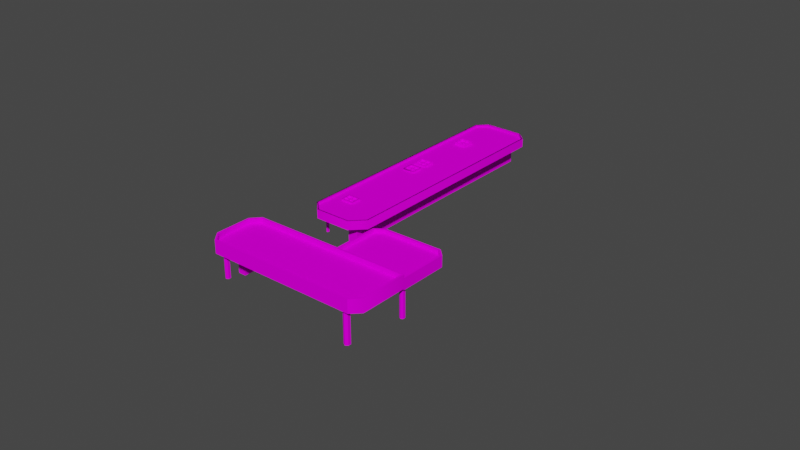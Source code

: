 # Source: object.blend  (saved by Blender 2.82.7; exported with 4.5.12 LTS)
import bpy
from mathutils import Matrix  # noqa: F401  (used for matrix-valued properties, if any)

bpy.ops.wm.read_factory_settings(use_empty=True)
scene = bpy.context.scene
scene.name = 'Scene'

# ---- collections
col_collection = bpy.data.collections.new('Collection'); scene.collection.children.link(col_collection)

# ---- images (referenced by path relative to the original .blend; pixels are not part of the script)
import os
ASSET_DIR = os.environ.get("B2B_ASSET_DIR", "")  # directory of the original .blend (textures are referenced by path, not embedded)
HERE = os.path.dirname(os.path.abspath(__file__))  # packed textures are extracted next to this script under _unpacked/

def load_image(name, relpath, width, height, colorspace="sRGB"):
    """Load a texture the original file referenced (path relative to the .blend, or extracted next to this script)."""
    p = next((c for c in (os.path.join(HERE, relpath), os.path.join(ASSET_DIR, relpath)) if relpath and os.path.exists(c)), "")
    if p:
        img = bpy.data.images.load(p, check_existing=True)
        img.name = name
    else:  # same state as the original file: an image datablock whose file is absent (Cycles renders it pink)
        img = bpy.data.images.new(name, width, height)
        img.source = "FILE"
        img.filepath = "//" + (relpath or name)
    img.colorspace_settings.name = colorspace
    return img
img_largesat_phog_dds_002 = load_image('LargeSat_PHOG.dds.002', 'LargeSat_PHOG.dds', 1024, 1024, 'sRGB')

# ---- materials (node trees are filled in below, after node groups)
mat_default_006 = bpy.data.materials.new('Default.006')
mat_default_006.use_transparent_shadow = False
mat_default_006.diffuse_color = (1.0, 1.0, 1.0, 1.0)
mat_default_006.roughness = 0.0
mat_default_006.specular_intensity = 0.0

# ---- node groups
ng_auto_smooth = bpy.data.node_groups.new('Auto Smooth', 'GeometryNodeTree')
_s = ng_auto_smooth.interface.new_socket(name='Geometry', in_out='OUTPUT', socket_type='NodeSocketGeometry')
_s = ng_auto_smooth.interface.new_socket(name='Geometry', in_out='INPUT', socket_type='NodeSocketGeometry')
_s = ng_auto_smooth.interface.new_socket(name='Angle', in_out='INPUT', socket_type='NodeSocketFloat')
_s.subtype = 'ANGLE'
_s.min_value = 0.0
_s.max_value = 3.142
ng_auto_smooth.is_modifier = True
_N = ng_auto_smooth.nodes; _L = ng_auto_smooth.links
n0 = _N.new('NodeGroupOutput'); n0.name = 'Group Output'; n0.location = (480, -100)
n1 = _N.new('NodeGroupInput'); n1.name = 'Group Input'; n1.location = (-420, -300)
n2 = _N.new('NodeGroupInput'); n2.name = 'Group Input.001'; n2.location = (-60, -100)
n3 = _N.new('GeometryNodeSetShadeSmooth'); n3.name = 'Set Shade Smooth'; n3.location = (120, -100)
n3.domain = 'EDGE'
n4 = _N.new('GeometryNodeSetShadeSmooth'); n4.name = 'Set Shade Smooth.001'; n4.location = (300, -100)
n5 = _N.new('GeometryNodeInputMeshEdgeAngle'); n5.name = 'Edge Angle'; n5.location = (-420, -220)
n6 = _N.new('GeometryNodeInputEdgeSmooth'); n6.name = 'Is Edge Smooth'; n6.location = (-60, -160)
n7 = _N.new('GeometryNodeInputShadeSmooth'); n7.name = 'Is Face Smooth'; n7.location = (-240, -340)
n8 = _N.new('FunctionNodeBooleanMath'); n8.name = 'Boolean Math'; n8.location = (-60, -220)
n9 = _N.new('FunctionNodeCompare'); n9.name = 'Compare'; n9.location = (-240, -180)
n9.operation = 'LESS_EQUAL'
_L.new(n5.outputs[0], n9.inputs[0])
_L.new(n4.outputs[0], n0.inputs[0])
_L.new(n1.outputs[1], n9.inputs[1])
_L.new(n9.outputs[0], n8.inputs[0])
_L.new(n7.outputs[0], n8.inputs[1])
_L.new(n2.outputs[0], n3.inputs[0])
_L.new(n6.outputs[0], n3.inputs[1])
_L.new(n3.outputs[0], n4.inputs[0])
_L.new(n8.outputs[0], n3.inputs[2])
n0.is_active_output = True

# ---- material node trees
mat_default_006.use_nodes = True; mat_default_006.node_tree.nodes.clear()
_N = mat_default_006.node_tree.nodes; _L = mat_default_006.node_tree.links
n0 = _N.new('ShaderNodeOutputMaterial'); n0.name = 'Material Output'; n0.location = (300, 300)
n1 = _N.new('ShaderNodeBsdfPrincipled'); n1.name = 'Principled BSDF'; n1.location = (10, 300)
n1.distribution = 'GGX'
n1.subsurface_method = 'BURLEY'
n1.inputs[3].default_value = 1.45
n1.inputs[13].default_value = 0.0
n1.inputs[27].default_value = (0.0, 0.0, 0.0, 1.0)
n1.inputs[28].default_value = 1.0
n2 = _N.new('ShaderNodeTexImage'); n2.name = 'Image Texture'; n2.location = (0, 0)
n2.image = img_largesat_phog_dds_002
_L.new(n1.outputs[0], n0.inputs[0])
_L.new(n2.outputs[0], n1.inputs[0])
n0.is_active_output = True

# ---- world
world_world = bpy.data.worlds.new('World'); scene.world = world_world
world_world.use_nodes = True; world_world.node_tree.nodes.clear()
_N = world_world.node_tree.nodes; _L = world_world.node_tree.links
n0 = _N.new('ShaderNodeOutputWorld'); n0.name = 'World Output'; n0.location = (300, 300)
n1 = _N.new('ShaderNodeBackground'); n1.name = 'Background'; n1.location = (10, 300)
n1.inputs[0].default_value = (0.05088, 0.05088, 0.05088, 1.0)
_L.new(n1.outputs[0], n0.inputs[0])
n0.is_active_output = True
world_world.color = (0.05088, 0.05088, 0.05088)
world_world.use_sun_shadow = False
world_world.sun_shadow_jitter_overblur = 0.0

# ---- meshes
me_poly_os_0_004 = bpy.data.meshes.new('poly_os=0.004')
me_poly_os_0_004.from_pydata([(-38.55, 4.935, -24.63), (-37.4, 5.305, -25.3), (-38.55, 5.305, -24.63), (-38.66, 5.305, -24.81), (-37.51, 4.935, -25.48), (-39.48, 5.305, -25.75), (-38.76, 5.305, -24.51), (-38.86, 5.305, -24.69), (-39.28, 5.305, -25.87), (-39.87, 5.305, -23.86), (-39.97, 5.305, -24.04), (-39.28, 4.935, -25.87), (-38.66, 4.935, -24.81), (-38.86, 4.935, -24.69), (-39.97, 4.935, -24.04), (-37.91, 4.935, -23.53), (-36.76, 4.935, -24.2), (-37.4, 4.935, -25.3), (-30.55, 4.935, -10.83), (-31.4, 5.255, -11.96), (-30.69, 5.255, -10.75), (-30.69, 4.935, -10.75), (-31.81, 4.935, -10.09), (-30.01, 4.935, -9.587), (-30.46, 4.935, -10.68), (-30.46, 5.255, -10.68), (-29.87, 4.935, -9.67), (-31.72, 5.255, -9.942), (-29.87, 5.255, -9.67), (-31.26, 5.255, -12.05), (-30.55, 5.255, -10.83), (-29.33, 5.255, -11.54), (-31.81, 5.255, -10.09), (-30.6, 5.255, -10.6), (-31.13, 4.935, -8.933), (-30.6, 4.935, -10.6), (-31.72, 4.935, -9.942), (-29.25, 4.935, -11.39), (-28.65, 4.935, -10.38), (-27.9, 5.175, -5.932), (-28.54, 4.935, -7.021), (-28.32, 4.935, -7.148), (-27.18, 5.175, -7.815), (-28.41, 4.935, -7.298), (-28.41, 5.175, -7.298), (-29.01, 4.935, -8.323), (-28.63, 5.175, -7.173), (-29.23, 4.935, -8.196), (-29.7, 5.175, -6.562), (-27.68, 5.175, -6.059), (-28.54, 5.175, -7.021), (-29.01, 5.175, -8.323), (-28.32, 5.175, -7.148), (-27.68, 4.935, -6.059), (-27.18, 4.935, -7.815), (-28.97, 4.935, -5.306), (-27.26, 4.935, -7.949), (-28.63, 4.935, -7.173), (-18.54, 5.225, 12.53), (-17.55, 5.225, 11.95), (-17.0, 4.935, 12.89), (-16.74, 5.225, 12.74), (-17.29, 4.935, 11.8), (-16.08, 5.225, 11.09), (-17.4, 5.225, 11.61), (-17.4, 4.935, 11.61), (-18.16, 5.225, 10.92), (-17.66, 5.225, 11.76), (-17.29, 5.225, 11.8), (-16.74, 4.935, 12.74), (-16.08, 4.935, 11.09), (-17.55, 4.935, 11.95), (-18.54, 4.935, 12.53), (-17.89, 4.935, 10.77), (-16.69, 4.935, 10.06), (-18.65, 5.225, 12.34), (-17.99, 4.935, 13.47), (-17.89, 5.225, 10.77), (-18.16, 4.935, 10.92), (-19.14, 4.935, 11.5), (-16.2, 4.935, 10.9), (-16.2, 5.225, 10.9), (-16.69, 5.425, 10.06), (-17.0, 5.225, 12.89), (-15.54, 4.935, 12.03), (-15.54, 5.425, 12.03), (-16.64, 4.935, 9.868), (-19.34, 4.935, 11.45), (-18.04, 5.425, 13.66), (-18.04, 4.935, 13.66), (-16.64, 5.425, 9.868), (-15.34, 4.935, 12.08), (-15.34, 5.425, 12.08), (-19.34, 5.425, 11.45), (-17.99, 5.425, 13.47), (-19.14, 5.425, 11.5), (-18.65, 4.935, 12.34), (-17.66, 4.935, 11.76), (-27.9, 4.935, -5.932), (-29.61, 4.935, -6.396), (-29.7, 4.935, -6.562), (-29.61, 5.175, -6.396), (-30.3, 5.415, -7.57), (-29.23, 5.175, -8.196), (-27.87, 4.935, -8.99), (-30.3, 4.935, -7.57), (-26.55, 4.935, -6.726), (-26.55, 5.415, -6.726), (-27.87, 5.415, -8.99), (-27.26, 5.175, -7.949), (-27.81, 4.935, -9.21), (-30.52, 4.935, -7.628), (-26.33, 5.415, -6.668), (-29.03, 5.415, -5.086), (-29.03, 4.935, -5.086), (-27.81, 5.415, -9.21), (-30.52, 5.415, -7.628), (-28.97, 5.415, -5.306), (-32.52, 4.935, -11.31), (-30.05, 5.415, -12.76), (-31.4, 4.935, -11.96), (-29.33, 4.935, -11.54), (-29.25, 5.255, -11.39), (-28.65, 5.415, -10.38), (-31.13, 5.415, -8.933), (-30.01, 5.255, -9.587), (-30.0, 5.415, -12.94), (-30.0, 4.935, -12.94), (-31.17, 5.415, -8.752), (-32.7, 4.935, -11.36), (-32.7, 5.415, -11.36), (-31.17, 4.935, -8.752), (-28.47, 4.935, -10.33), (-32.52, 5.415, -11.31), (-28.47, 5.415, -10.33), (-30.05, 4.935, -12.76), (-31.26, 4.935, -12.05), (-38.11, 5.305, -23.41), (-39.22, 5.645, -22.76), (-37.91, 5.305, -23.53), (-40.59, 5.645, -25.1), (-38.13, 4.935, -26.54), (-40.59, 4.935, -25.1), (-39.48, 4.935, -25.75), (-36.76, 5.645, -24.2), (-37.51, 5.305, -25.48), (-40.78, 4.935, -25.15), (-39.27, 4.935, -22.57), (-39.27, 5.645, -22.57), (-36.57, 5.645, -24.15), (-36.57, 4.935, -24.15), (-38.08, 5.645, -26.73), (-38.08, 4.935, -26.73), (-38.13, 5.645, -26.54), (-40.78, 5.645, -25.15), (-39.87, 4.935, -23.86), (-38.76, 4.935, -24.51), (-38.11, 4.935, -23.41), (-39.22, 4.935, -22.76), (-6.956, 5.535, 15.7), (-6.956, 4.935, 15.7), (-14.36, 5.535, 20.04), (-14.36, 4.935, 20.04), (-17.79, 4.935, 19.15), (-17.79, 5.535, 19.15), (-47.8, 5.535, -32.09), (-47.8, 4.935, -32.09), (-35.7, 4.935, -39.17), (-5.907, 4.935, 11.69), (-5.907, 5.535, 11.69), (-6.606, 5.535, 15.97), (-35.7, 5.535, -39.17), (-38.76, 5.535, -39.86), (-47.02, 5.535, -35.07), (-26.33, 4.935, -6.668), (-38.76, 4.935, -39.86), (-47.02, 4.935, -35.07), (-1.23, 4.075, 9.356), (-1.23, 4.955, 9.356), (-2.094, 4.955, 11.36), (-2.094, 4.075, 11.36), (18.92, 4.955, 12.2), (3.568, 4.955, 21.11), (3.568, 4.075, 21.11), (13.24, 4.955, 2.406), (18.92, 4.075, 12.2), (11.24, 4.075, 1.889), (13.6, 4.955, 1.933), (11.24, 4.955, 1.889), (3.51, 4.955, 22.1), (11.15, 4.955, 1.302), (-1.663, 4.955, 8.977), (19.67, 4.955, 12.4), (13.24, 4.075, 2.406), (-10.14, 5.765, 43.14), (-10.14, 4.555, 43.14), (-14.45, 5.765, 35.71), (25.27, 4.555, 22.94), (24.57, 4.555, 25.55), (24.57, 5.765, 25.55), (-7.461, 5.765, 44.15), (-7.461, 4.555, 44.15), (-10.45, 5.765, 43.5), (25.27, 5.765, 22.94), (19.51, 5.765, 13.02), (19.67, 5.765, 12.4), (-13.9, 5.765, 33.08), (19.51, 4.555, 13.02), (-14.45, 4.555, 35.71), (-13.9, 4.555, 33.08), (8.629, 2.505, 24.06), (7.621, -4.315, 22.29), (-9.698, 2.505, 39.63), (-9.698, -4.315, 39.63), (-10.23, -4.315, 34.79), (-8.018, 2.505, 38.67), (-8.018, -4.315, 38.67), (8.629, -4.315, 24.06), (-13.24, -4.315, 34.16), (4.529, -2.425, 20.0), (4.174, 2.175, 20.62), (4.174, -2.425, 19.39), (3.464, -2.425, 19.39), (3.464, 2.175, 19.39), (3.109, -2.425, 20.0), (3.464, -2.425, 20.62), (3.464, 2.175, 20.62), (4.174, -2.425, 20.62), (18.14, 2.175, 11.62), (17.19, -5.365, 12.17), (17.19, 2.175, 12.17), (18.14, -5.365, 12.71), (18.45, -5.365, 12.17), (18.14, -5.365, 11.62), (17.51, -5.365, 11.62), (17.51, -5.365, 12.71), (5.035, -2.705, 6.727), (5.616, -2.705, 6.727), (5.906, -2.705, 6.224), (5.616, 2.175, 6.727), (5.616, 2.175, 5.721), (5.035, 2.175, 5.721), (5.616, -2.705, 5.721), (5.035, -2.705, 5.721), (4.745, -2.705, 6.224), (4.745, 2.175, 6.224), (23.05, -5.765, 26.03), (23.05, 2.505, 26.03), (23.44, 2.505, 25.37), (23.05, 2.505, 24.7), (23.05, -5.765, 24.7), (22.28, -5.765, 24.7), (23.44, -5.765, 25.37), (22.28, -5.765, 26.03), (21.9, -5.765, 25.37), (-6.786, -3.745, 42.45), (-7.746, -3.745, 41.9), (-8.066, -3.745, 42.45), (-8.066, 2.505, 42.45), (-7.746, -3.745, 43.01), (-7.746, 2.505, 43.01), (-6.786, 2.505, 42.45), (-7.106, -3.745, 43.01), (-7.106, -3.745, 41.9), (-18.48, 3.385, 17.11), (-18.3, -2.325, 16.8), (-17.94, -2.325, 16.8), (-17.94, 3.385, 16.8), (-17.76, -2.325, 17.11), (-17.76, 3.385, 17.11), (-17.94, -2.325, 17.42), (-17.94, 3.385, 17.42), (-18.3, 3.385, 17.42), (-18.48, -2.325, 17.11), (-18.3, -2.325, 17.42), (-34.22, -3.455, -9.389), (-34.57, 3.385, -9.526), (-34.57, -3.455, -9.526), (-34.62, 3.385, -9.892), (-34.62, -3.455, -9.892), (-34.33, 3.385, -10.12), (-33.99, -3.455, -9.984), (-33.99, 3.385, -9.984), (-33.93, 3.385, -9.618), (-34.22, 3.385, -9.389), (-33.93, -3.455, -9.618), (-34.33, -3.455, -10.12), (-46.94, 3.385, -31.8), (-47.29, 3.385, -31.8), (-47.47, 3.385, -32.1), (-47.47, -2.425, -32.1), (-47.29, 3.385, -32.41), (-46.94, 3.385, -32.41), (-47.29, -2.425, -32.41), (-46.94, -2.425, -31.8), (-46.77, -2.425, -32.1), (-46.94, -2.425, -32.41), (-47.29, -2.425, -31.8), (-10.26, -1.475, 14.58), (-8.085, -1.475, 13.31), (-38.05, -1.475, -37.77), (-40.22, -1.475, -36.5), (-24.28, 3.385, -14.3), (-24.28, -1.395, -14.3), (-20.28, 3.385, -7.481), (-20.28, -1.395, -7.481), (-10.26, 3.385, 14.58), (-8.085, 3.385, 13.31), (-38.05, 3.385, -37.77), (-40.22, 3.385, -36.5), (5.035, 2.175, 6.727), (17.51, 2.175, 12.71), (18.14, 2.175, 12.71), (-2.706, 2.175, 11.4), (18.45, 2.175, 12.17), (17.51, 2.175, 11.62), (5.906, 2.175, 6.224), (4.529, 2.175, 20.0), (4.174, 2.175, 19.39), (3.109, 2.175, 20.0), (-1.663, 2.175, 8.977), (-2.706, 4.955, 11.4), (3.51, 2.175, 22.1), (11.15, 2.175, 1.302), (13.6, 2.175, 1.933), (19.67, 2.175, 12.4), (22.28, 2.505, 26.03), (-7.106, 2.505, 43.01), (-10.45, 2.505, 43.5), (22.28, 2.505, 24.7), (21.9, 2.505, 25.37), (7.621, 2.505, 22.29), (-13.24, 2.505, 34.16), (-14.3, 2.505, 32.79), (-7.106, 2.505, 41.9), (-7.746, 2.505, 41.9), (-10.23, 2.505, 34.79), (25.75, 5.765, 22.88), (24.97, 5.765, 25.85), (25.75, 2.505, 22.88), (-7.419, 5.765, 44.65), (-7.419, 2.505, 44.65), (24.97, 2.505, 25.85), (-14.93, 5.765, 35.79), (-5.473, 5.535, 11.63), (-18.3, 3.385, 16.8), (-46.77, 3.385, -32.1), (-48.24, 3.385, -32.03), (-35.44, 3.385, -39.53), (-5.473, 3.385, 11.63), (-6.606, 3.385, 15.97), (-38.83, 3.385, -40.29), (-38.83, 5.535, -40.29), (-35.44, 5.535, -39.53), (-47.37, 5.535, -35.33), (-47.37, 3.385, -35.33), (-48.24, 5.535, -32.03), (-18.05, 3.385, 19.5), (-14.3, 3.385, 20.48), (-14.3, 5.535, 20.48), (-18.05, 5.535, 19.5), (-14.93, 2.505, 35.79), (3.51, 2.505, 22.1), (19.67, 2.505, 12.4), (3.51, 5.765, 22.1), (-14.3, 5.765, 32.79)], [(73, 87), (71, 62), (106, 104), (129, 36), (142, 155), (14, 158), (16, 141)], [(357, 358, 359, 360), (293, 291, 292, 296), (24, 37, 122, 25), (257, 258, 335, 256), (198, 201, 200, 199), (236, 237, 239, 310), (22, 32, 20, 21), (166, 176, 173, 165), (157, 137, 6, 156), (75, 96, 79, 95, 94, 76, 72, 58), (343, 365, 333, 361), (215, 216, 214, 336), (2, 1, 145, 3, 8, 5, 7, 10, 9, 6, 137, 139), (65, 64, 81, 80), (250, 251, 329, 249), (132, 127, 126, 134), (328, 341, 340, 202), (121, 18, 30, 31), (35, 33, 27, 36), (86, 87, 93, 90), (125, 33, 35, 23), (186, 188, 178, 177), (179, 189, 192, 187, 188, 184, 181, 182), (19, 20, 32, 27, 33, 125, 28, 25, 122, 31, 30, 29), (71, 59, 58, 72), (221, 222, 223, 318), (28, 26, 24, 25), (242, 243, 241, 240), (285, 283, 284, 275), (253, 246, 247, 326), (279, 278, 280, 286), (294, 295, 346, 287), (299, 307, 306, 298), (306, 309, 301, 298), (18, 136, 29, 30), (149, 150, 152, 151), (49, 53, 41, 52), (324, 323, 190, 187), (99, 40, 50, 101), (322, 189, 321, 313), (21, 20, 19, 120), (91, 86, 90, 92), (48, 101, 50, 39, 49, 52, 42, 109, 44, 51, 103, 46), (13, 14, 10, 7), (353, 352, 172, 171, 169, 170, 344), (95, 82, 90, 93, 88), (179, 180, 177, 178), (182, 183, 180, 179), (178, 188, 187, 190, 191, 321, 189, 179), (55, 117, 107, 106, 53, 49, 39, 98), (207, 209, 208, 195, 201, 198, 197), (105, 47, 103, 51, 45, 104, 108, 102), (112, 174, 110, 115), (161, 164, 165, 173, 172, 352, 354, 356, 360, 359, 170, 169, 159), (316, 238, 242, 240), (156, 6, 9, 155), (285, 281, 282, 283), (96, 75, 67, 97), (297, 288, 289, 290), (66, 67, 75, 58, 59, 83, 61, 68, 63, 81, 64, 77), (133, 119, 126, 130, 128, 124), (301, 309, 308, 300), (63, 70, 84, 85, 82, 74, 80, 81), (162, 163, 164, 161), (159, 169, 168, 160), (79, 78, 66, 77, 73, 74, 82, 95), (12, 11, 8, 3), (225, 226, 319, 224), (57, 46, 103, 47), (140, 153, 151, 154, 148), (84, 69, 61, 83, 60, 76, 94, 85), (359, 170, 344, 353, 352, 173, 172, 171, 169, 159, 161, 164, 360), (57, 100, 48, 46), (307, 299, 305, 304), (89, 88, 93, 87), (89, 91, 92, 88), (0, 17, 1, 2), (8, 11, 141, 153, 140, 142, 143, 5), (193, 184, 188, 186), (139, 15, 0, 2), (100, 105, 102, 117, 55, 99, 101, 48), (224, 319, 223, 222), (343, 196, 206, 365), (106, 107, 108, 104, 56, 109, 42, 54), (214, 217, 210, 336), (225, 227, 220, 226), (111, 116, 115, 110), (174, 112, 113, 114), (235, 231, 312, 311), (115, 108, 107, 117, 112), (348, 351, 352, 353), (342, 339, 337, 338), (265, 345, 267, 266), (61, 69, 62, 68), (117, 102, 108, 107, 115, 116, 113, 112), (274, 272, 264, 273), (32, 22, 118, 133, 124, 34, 36, 27), (327, 262, 255, 261), (271, 270, 268, 269), (118, 120, 19, 29, 136, 135, 119, 133), (70, 63, 68, 62), (254, 330, 329, 251), (121, 31, 122, 37, 38, 123, 119, 135), (277, 276, 278, 279), (275, 284, 276, 277), (128, 130, 129, 131), (38, 26, 28, 125, 23, 34, 124, 123), (297, 294, 287, 288), (4, 12, 3, 145), (127, 129, 130, 126), (16, 15, 139, 137, 157, 158, 138, 144), (10, 14, 142, 140, 138, 158, 155, 9), (56, 43, 44, 109), (7, 5, 143, 13), (44, 43, 45, 51), (54, 42, 52, 41), (148, 154, 146, 147), (152, 146, 154, 151), (39, 50, 40, 98), (107, 117, 112, 115), (65, 73, 77, 64), (164, 163, 166, 165), (117, 102, 108, 115, 116, 113, 112), (351, 355, 354, 352), (349, 348, 353, 344), (350, 170, 359, 358), (356, 354, 355, 347), (94, 95, 88, 92), (185, 183, 182, 181), (90, 82, 85, 94, 95, 88, 92), (111, 114, 113, 116), (181, 184, 193, 185), (196, 208, 209, 206), (180, 183, 185, 193, 186, 177), (194, 195, 208, 196), (213, 212, 332, 218), (212, 213, 216, 215), (197, 203, 204, 207), (198, 199, 203, 197), (210, 217, 211, 331), (343, 202, 340, 338, 337, 205, 365, 206, 204, 203, 199, 200, 194, 196), (211, 218, 332, 331), (362, 364, 205, 363, 325, 322), (201, 195, 194, 200), (220, 227, 219, 317), (314, 232, 233, 228), (317, 219, 221, 318), (239, 237, 238, 316), (235, 311, 230, 229), (236, 310, 245, 244), (229, 230, 315, 234), (233, 234, 315, 228), (59, 71, 60, 83), (312, 231, 232, 314), (167, 171, 172, 175), (253, 326, 330, 254), (247, 246, 252, 248), (263, 256, 335, 334), (268, 266, 267, 269), (302, 303, 300, 308), (259, 262, 327, 260), (259, 260, 258, 257), (264, 345, 265, 273), (270, 271, 272, 274), (67, 66, 78, 97), (286, 280, 282, 281), (346, 295, 296, 292), (313, 321, 191, 320), (131, 132, 134, 128), (289, 291, 293, 290), (124, 128, 134, 126, 119, 123), (304, 305, 303, 302), (248, 252, 250, 249), (168, 169, 171, 167), (307, 308, 309, 306, 267, 345, 264, 272, 271, 358, 357, 283, 282, 280, 278, 276, 346, 292, 291, 289, 355, 351, 348, 349), (192, 325, 324, 187), (358, 271, 269, 267, 306, 307, 349, 350), (1, 17, 16, 144, 153, 141, 4, 145), (150, 149, 148, 147), (149, 151, 153, 144, 138, 140, 148), (244, 245, 241, 243), (323, 320, 191, 190), (342, 341, 328, 361, 333, 363, 339), (170, 350, 349, 344), (341, 342, 338, 340), (337, 339, 363, 205), (160, 162, 161, 159), (175, 172, 173, 176), (276, 284, 283, 357, 347, 355, 289, 288, 287, 346), (356, 360, 164, 165, 173, 352, 354), (328, 202, 343, 361), (360, 356, 347, 357), (333, 365, 364, 362), (95, 82, 85, 94, 92, 90, 93, 88), (261, 255, 263, 334), (324, 325, 322, 313, 320, 323), (168, 167, 175, 176, 166, 163, 162, 160), (209, 207, 204, 206)])
me_poly_os_0_004.polygons.foreach_set('use_smooth', [True] * 198)
_uv = me_poly_os_0_004.uv_layers.new(name='UVMap')
_uv.uv.foreach_set('vector', [0.9112, 0.2099, 0.825, 0.2099, 0.825, 0.2577, 0.9112, 0.2577, 0.099, 0.1908, 0.099, 0.1908, 0.0981, 0.1925, 0.0981, 0.1925, 0.3273, 0.2577, 0.3271, 0.2468, 0.3271, 0.2468, 0.3273, 0.2577, 0.1759, 0.2126, 0.1759, 0.2126, 0.174, 0.214, 0.174, 0.214, 0.5524, 0.2068, 0.7524, 0.2007, 0.7524, 0.2007, 0.5524, 0.2068, 0.9174, 0.3002, 0.9133, 0.2978, 0.9133, 0.2978, 0.9174, 0.3002, 0.9453, 0.2058, 0.9453, 0.2058, 0.9455, 0.2131, 0.9455, 0.2131, 0.0989, 0.1873, 0.1115, 0.1995, 0.1115, 0.1995, 0.0989, 0.1873, 0.2113, 0.2603, 0.2113, 0.2603, 0.2014, 0.2604, 0.2014, 0.2604, 0.5291, 0.2669, 0.5291, 0.2669, 0.5215, 0.267, 0.5215, 0.267, 0.5393, 0.2668, 0.5393, 0.2668, 0.5308, 0.2669, 0.5308, 0.2669, 0.5042, 0.2172, 0.5042, 0.2555, 0.545, 0.2555, 0.545, 0.2172, 0.1702, 0.2253, 0.1702, 0.2253, 0.172, 0.2415, 0.172, 0.2415, 0.0362, 0.2126, 0.0364, 0.2202, 0.0375, 0.2201, 0.0374, 0.2126, 0.0444, 0.2124, 0.0443, 0.2111, 0.0373, 0.2112, 0.0372, 0.2039, 0.036, 0.2039, 0.0362, 0.2112, 0.0289, 0.2114, 0.0289, 0.2127, 0.7976, 0.2171, 0.7976, 0.2171, 0.7978, 0.2251, 0.7978, 0.2251, 0.0453, 0.2267, 0.0479, 0.2279, 0.0479, 0.2279, 0.0453, 0.2267, 0.9373, 0.223, 0.9544, 0.2226, 0.9544, 0.2226, 0.9373, 0.223, 0.6637, 0.2085, 0.5718, 0.2065, 0.5697, 0.2989, 0.6617, 0.3009, 0.3258, 0.2468, 0.3259, 0.2578, 0.3259, 0.2578, 0.3258, 0.2468, 0.9445, 0.2132, 0.9445, 0.2132, 0.9443, 0.2058, 0.9443, 0.2058, 0.5201, 0.2437, 0.5204, 0.2681, 0.5204, 0.2681, 0.5201, 0.2437, 0.9378, 0.2133, 0.9445, 0.2132, 0.9445, 0.2132, 0.9378, 0.2133, 0.4939, 0.2932, 0.4939, 0.2932, 0.6249, 0.287, 0.6249, 0.287, 0.9844, 0.2837, 0.9846, 0.2292, 1.071, 0.2336, 1.068, 0.2892, 1.059, 0.2944, 1.066, 0.288, 1.069, 0.236, 0.987, 0.2319, 0.3149, 0.2592, 0.3259, 0.259, 0.326, 0.2691, 0.3274, 0.2691, 0.3273, 0.259, 0.3364, 0.2589, 0.3364, 0.2576, 0.3273, 0.2577, 0.3271, 0.2468, 0.3258, 0.2468, 0.3259, 0.2578, 0.3149, 0.2579, 0.7963, 0.2155, 0.7963, 0.2155, 0.7962, 0.2089, 0.7962, 0.2089, 0.9751, 0.2142, 0.9802, 0.2171, 0.9802, 0.2171, 0.9751, 0.2142, 0.3364, 0.2576, 0.3364, 0.2576, 0.3273, 0.2577, 0.3273, 0.2577, 0.9092, 0.3049, 0.9133, 0.3073, 0.9133, 0.3073, 0.9092, 0.3049, 0.9489, 0.1939, 0.9489, 0.1939, 0.9485, 0.1918, 0.9485, 0.1918, 0.0499, 0.2234, 0.0473, 0.2223, 0.0473, 0.2223, 0.0499, 0.2234, 0.9521, 0.1912, 0.9521, 0.1912, 0.9524, 0.1933, 0.9524, 0.1933, 0.0951, 0.1908, 0.0961, 0.1925, 0.0961, 0.1925, 0.0951, 0.1908, 0.7633, 0.2587, 0.7633, 0.2587, 0.763, 0.2444, 0.763, 0.2444, 0.0004612, 0.9626, 1.0, 0.9626, 1.0, 0.8805, 0.0004615, 0.8805, 0.9455, 0.2141, 0.9535, 0.2139, 0.9535, 0.2139, 0.9455, 0.2141, 0.2122, 0.2469, 0.2122, 0.2469, 0.1889, 0.2472, 0.1889, 0.2472, 0.9139, 0.2151, 0.9139, 0.2151, 0.921, 0.2149, 0.921, 0.2149, 0.0739, 0.2391, 0.1152, 0.241, 0.1131, 0.2865, 0.0718, 0.2846, 0.3596, 0.2686, 0.3595, 0.2589, 0.3595, 0.2589, 0.3596, 0.2686, 1.195, 0.2297, 1.198, 0.2838, 0.9626, 0.2988, 0.9591, 0.2447, 0.3259, 0.259, 0.3259, 0.259, 0.3149, 0.2592, 0.3149, 0.2592, 0.7896, 0.2261, 0.8041, 0.2258, 0.8041, 0.2258, 0.7896, 0.2261, 0.3581, 0.2686, 0.3596, 0.2686, 0.3595, 0.2589, 0.3694, 0.2588, 0.3693, 0.2568, 0.3595, 0.2569, 0.3594, 0.2466, 0.3582, 0.2467, 0.3581, 0.257, 0.3489, 0.257, 0.3489, 0.259, 0.3581, 0.2589, 0.1997, 0.2604, 0.1998, 0.2704, 0.1998, 0.2704, 0.1997, 0.2604, 1.102, 0.2693, 1.115, 0.2547, 1.112, 0.2538, 1.1, 0.2671, 0.7653, 0.274, 0.746, 0.2587, 0.7644, 0.2763, 0.803, 0.2088, 0.8033, 0.225, 0.8041, 0.2258, 0.8038, 0.208, 0.7892, 0.2083, 0.9844, 0.2837, 0.9844, 0.2837, 0.9921, 0.2901, 0.9921, 0.2901, 0.987, 0.2319, 0.987, 0.2319, 0.9844, 0.2837, 0.9844, 0.2837, 0.6249, 0.287, 0.4939, 0.2932, 0.4753, 0.2828, 0.4921, 0.2983, 0.6267, 0.2918, 0.6453, 0.277, 0.6415, 0.1679, 0.6403, 0.2747, 0.3695, 0.2685, 0.3695, 0.2685, 0.3692, 0.2465, 0.3692, 0.2465, 0.3693, 0.2568, 0.3693, 0.2568, 0.3694, 0.2588, 0.3694, 0.2588, 0.5444, 0.2794, 0.7545, 0.2698, 0.7639, 0.2587, 0.7625, 0.2123, 0.7524, 0.2007, 0.5524, 0.2068, 0.5424, 0.2174, 0.349, 0.2687, 0.3489, 0.259, 0.3489, 0.259, 0.3489, 0.257, 0.3489, 0.257, 0.3487, 0.2468, 0.3487, 0.2468, 0.349, 0.2687, 0.3705, 0.2453, 0.3705, 0.2453, 0.3475, 0.2455, 0.3475, 0.2455, 0.7473, 0.2089, 0.7612, 0.1943, 1.099, 0.1873, 1.112, 0.1995, 1.112, 0.2538, 1.115, 0.2547, 1.114, 0.1985, 1.1, 0.185, 0.7602, 0.1921, 0.745, 0.208, 0.746, 0.2587, 0.7653, 0.274, 0.7483, 0.2577, 0.9092, 0.3002, 0.9092, 0.3002, 0.9092, 0.3049, 0.9092, 0.3049, 0.0362, 0.2112, 0.0362, 0.2112, 0.036, 0.2039, 0.036, 0.2039, 0.9489, 0.1939, 0.9508, 0.1947, 0.9508, 0.1947, 0.9489, 0.1939, 0.7974, 0.2089, 0.7974, 0.2089, 0.7976, 0.2154, 0.7976, 0.2154, 0.7747, 0.2192, 0.7747, 0.2192, 0.7733, 0.2191, 0.7733, 0.2191, 0.5214, 0.258, 0.529, 0.258, 0.5291, 0.2669, 0.5308, 0.2669, 0.5307, 0.2579, 0.5392, 0.2579, 0.5392, 0.2555, 0.5307, 0.2556, 0.5306, 0.2447, 0.5288, 0.2447, 0.529, 0.2556, 0.5214, 0.2557, 0.9533, 0.2056, 0.9537, 0.2219, 0.9544, 0.2226, 0.9541, 0.2049, 0.9369, 0.2052, 0.9377, 0.2059, 0.0997, 0.2372, 0.0997, 0.2372, 0.1001, 0.2515, 0.1001, 0.2515, 0.7965, 0.2251, 0.7965, 0.2251, 0.7904, 0.2252, 0.7904, 0.2252, 0.8033, 0.225, 0.8033, 0.225, 0.7978, 0.2251, 0.7978, 0.2251, 0.5979, 0.2677, 0.5786, 0.2874, 0.5786, 0.2874, 0.5979, 0.2677, 0.7483, 0.2577, 0.7653, 0.274, 0.7653, 0.274, 0.7483, 0.2577, 0.5215, 0.267, 0.5214, 0.258, 0.5214, 0.258, 0.5214, 0.2557, 0.5214, 0.2557, 0.5212, 0.2448, 0.5212, 0.2448, 0.5215, 0.267, 0.0374, 0.2126, 0.0444, 0.2124, 0.0444, 0.2124, 0.0374, 0.2126, 0.9852, 0.2084, 0.9852, 0.2084, 0.9852, 0.2142, 0.9852, 0.2142, 0.3581, 0.2589, 0.3581, 0.2589, 0.3489, 0.259, 0.3489, 0.259, 0.0442, 0.2038, 0.0445, 0.22, 0.0453, 0.2208, 0.045, 0.203, 0.028, 0.2033, 0.539, 0.2446, 0.5392, 0.2555, 0.5392, 0.2555, 0.5392, 0.2579, 0.5392, 0.2579, 0.5393, 0.2668, 0.5393, 0.2668, 0.539, 0.2446, 0.6011, 0.2689, 0.6004, 0.1993, 0.5753, 0.1748, 0.1124, 0.1797, 0.0941, 0.1997, 0.0978, 0.2755, 0.0973, 0.2009, 0.1138, 0.1829, 0.574, 0.178, 0.5972, 0.2007, 0.5979, 0.2677, 0.5786, 0.2874, 0.5799, 0.2906, 0.3581, 0.2589, 0.3581, 0.2686, 0.3581, 0.2686, 0.3581, 0.2589, 0.2628, 0.2445, 0.2628, 0.2445, 0.0591, 0.2522, 0.0591, 0.2522, 0.5404, 0.2679, 0.5404, 0.2679, 0.5204, 0.2681, 0.5204, 0.2681, 0.5404, 0.2679, 0.5401, 0.2435, 0.5401, 0.2435, 0.5404, 0.2679, 0.2013, 0.2585, 0.2012, 0.2481, 0.2012, 0.2481, 0.2013, 0.2585, 0.0444, 0.2124, 0.0444, 0.2124, 0.0445, 0.22, 0.0445, 0.22, 0.0442, 0.2038, 0.0442, 0.2038, 0.0443, 0.2111, 0.0443, 0.2111, 0.4802, 0.2806, 0.4802, 0.2806, 0.4939, 0.2932, 0.4939, 0.2932, 0.2113, 0.2584, 0.2113, 0.2584, 0.2013, 0.2585, 0.2013, 0.2585, 0.3581, 0.2686, 0.349, 0.2687, 0.349, 0.2687, 0.3695, 0.2685, 0.3695, 0.2685, 0.3596, 0.2686, 0.3596, 0.2686, 0.3581, 0.2686, 0.9852, 0.2142, 0.9852, 0.2142, 0.9802, 0.2171, 0.9802, 0.2171, 0.7664, 0.2595, 0.7639, 0.2587, 0.7545, 0.2698, 0.7557, 0.2722, 0.3692, 0.2465, 0.3692, 0.2465, 0.3487, 0.2468, 0.3487, 0.2468, 0.3582, 0.2467, 0.3582, 0.2467, 0.3594, 0.2466, 0.3594, 0.2466, 0.172, 0.2415, 0.0929, 0.25, 0.0929, 0.25, 0.172, 0.2415, 0.9852, 0.2084, 0.9802, 0.2055, 0.9802, 0.2055, 0.9852, 0.2084, 0.9295, 0.2054, 0.9295, 0.2054, 0.9299, 0.2232, 0.9299, 0.2232, 0.9131, 0.2235, 0.9131, 0.2235, 0.9127, 0.2057, 0.9127, 0.2057, 0.8536, 0.207, 0.8492, 0.2044, 0.8492, 0.2044, 0.8536, 0.207, 0.3475, 0.2455, 0.3487, 0.2468, 0.3692, 0.2465, 0.3695, 0.2685, 0.3705, 0.2453, 0.9548, 0.2307, 0.8344, 0.2307, 0.8344, 0.3053, 0.9548, 0.3053, 0.6989, 0.2756, 0.6989, 0.2756, 0.6989, 0.2756, 0.6989, 0.2756, 0.7743, 0.1983, 0.7743, 0.1983, 0.7733, 0.2001, 0.7733, 0.2001, 0.5392, 0.2555, 0.5392, 0.2555, 0.5307, 0.2556, 0.5307, 0.2556, 0.9137, 0.2066, 0.9286, 0.2063, 0.9289, 0.2223, 0.914, 0.2226, 0.9299, 0.2232, 0.9295, 0.2054, 0.9127, 0.2057, 0.9131, 0.2235, 0.006, 0.2321, 0.006, 0.2321, 0.0046, 0.2321, 0.0046, 0.2321, 0.326, 0.2691, 0.326, 0.2691, 0.315, 0.2693, 0.315, 0.2693, 0.3365, 0.269, 0.3365, 0.269, 0.3274, 0.2691, 0.3274, 0.2691, 0.1735, 0.2094, 0.1735, 0.2094, 0.1716, 0.2108, 0.1716, 0.2108, 0.0067, 0.2334, 0.0067, 0.2334, 0.0059, 0.2347, 0.0059, 0.2347, 0.315, 0.2693, 0.3149, 0.2592, 0.3149, 0.2592, 0.3149, 0.2579, 0.3149, 0.2579, 0.3148, 0.2469, 0.3148, 0.2469, 0.315, 0.2693, 0.7965, 0.2251, 0.7965, 0.2251, 0.7964, 0.2172, 0.7964, 0.2172, 0.0502, 0.2262, 0.0502, 0.2262, 0.0479, 0.2279, 0.0479, 0.2279, 0.3258, 0.2468, 0.3258, 0.2468, 0.3271, 0.2468, 0.3271, 0.2468, 0.3363, 0.2467, 0.3363, 0.2467, 0.3148, 0.2469, 0.3148, 0.2469, 0.1034, 0.2205, 0.1034, 0.2205, 0.0981, 0.2571, 0.0981, 0.2571, 0.9485, 0.1918, 0.9485, 0.1918, 0.9501, 0.1905, 0.9501, 0.1905, 0.9369, 0.2052, 0.9541, 0.2049, 0.9541, 0.2049, 0.9369, 0.2052, 0.3363, 0.2467, 0.3364, 0.2576, 0.3364, 0.2576, 0.3364, 0.2589, 0.3364, 0.2589, 0.3365, 0.269, 0.3365, 0.269, 0.3363, 0.2467, 0.7747, 0.2192, 0.7753, 0.2204, 0.7753, 0.2204, 0.7747, 0.2192, 0.1996, 0.2481, 0.1997, 0.2586, 0.1997, 0.2586, 0.1996, 0.2481, 0.3137, 0.2459, 0.314, 0.2703, 0.314, 0.2703, 0.3137, 0.2459, 0.2112, 0.248, 0.2113, 0.2584, 0.2113, 0.2584, 0.2113, 0.2603, 0.2113, 0.2603, 0.2114, 0.2703, 0.2114, 0.2703, 0.2112, 0.248, 0.1998, 0.2704, 0.1998, 0.2704, 0.1902, 0.2705, 0.1902, 0.2705, 0.2114, 0.2703, 0.2114, 0.2703, 0.2015, 0.2704, 0.2015, 0.2704, 0.3582, 0.2467, 0.3581, 0.257, 0.3581, 0.257, 0.3582, 0.2467, 0.0373, 0.2112, 0.0443, 0.2111, 0.0443, 0.2111, 0.0373, 0.2112, 0.3581, 0.257, 0.3581, 0.257, 0.3489, 0.257, 0.3489, 0.257, 0.9212, 0.2224, 0.9212, 0.2224, 0.921, 0.2149, 0.921, 0.2149, 0.028, 0.2033, 0.045, 0.203, 0.045, 0.203, 0.028, 0.2033, 0.1889, 0.2472, 0.1892, 0.2716, 0.1892, 0.2716, 0.1889, 0.2472, 0.9138, 0.2136, 0.921, 0.2135, 0.921, 0.2135, 0.9138, 0.2136, 0.914, 0.2226, 0.9137, 0.2066, 0.9131, 0.2235, 0.9299, 0.2232, 0.7976, 0.2171, 0.8032, 0.217, 0.8032, 0.217, 0.7976, 0.2171, 0.5786, 0.2874, 0.5786, 0.2874, 0.1149, 0.2923, 0.1149, 0.2923, 0.3695, 0.2685, 0.349, 0.2687, 0.3487, 0.2468, 0.3475, 0.2455, 0.3477, 0.2699, 0.3707, 0.2697, 0.3705, 0.2453, 0.7578, 0.2188, 0.4116, 0.2188, 0.4116, 0.2942, 0.7578, 0.2942, 0.7644, 0.2763, 1.102, 0.2693, 1.102, 0.2693, 0.7644, 0.2763, 0.4792, 0.2382, 0.4792, 0.2382, 0.4792, 0.2382, 0.4792, 0.2382, 0.4377, 0.2092, 0.4377, 0.2494, 0.463, 0.2494, 0.463, 0.2092, 0.5393, 0.2668, 0.5215, 0.267, 0.5404, 0.2679, 0.5401, 0.2435, 1.069, 0.236, 0.987, 0.2319, 0.987, 0.2319, 1.069, 0.236, 0.8041, 0.2258, 0.8033, 0.225, 0.7904, 0.2252, 0.79, 0.2091, 0.803, 0.2088, 0.7892, 0.2083, 0.7896, 0.2261, 0.9295, 0.2054, 0.9127, 0.2057, 0.9127, 0.2057, 0.9295, 0.2054, 0.4767, 0.1785, 0.4802, 0.2806, 0.4802, 0.2806, 0.4767, 0.1785, 0.7639, 0.2587, 0.7639, 0.2587, 0.7545, 0.2698, 0.7545, 0.2698, 0.6403, 0.2747, 0.6368, 0.173, 0.4767, 0.1785, 0.4802, 0.2806, 0.4939, 0.2932, 0.6249, 0.287, 0.7625, 0.2123, 0.7625, 0.2123, 0.7639, 0.2587, 0.7639, 0.2587, 0.1773, 0.2245, 0.1773, 0.2245, 0.1812, 0.2481, 0.1812, 0.2481, 0.1773, 0.2245, 0.1773, 0.2245, 0.1702, 0.2253, 0.1702, 0.2253, 0.5424, 0.2174, 0.5424, 0.2174, 0.5444, 0.2794, 0.5444, 0.2794, 0.5524, 0.2068, 0.5524, 0.2068, 0.5424, 0.2174, 0.5424, 0.2174, 0.0929, 0.25, 0.0929, 0.25, 0.0937, 0.2574, 0.0937, 0.2574, 0.7664, 0.2595, 0.7649, 0.2114, 0.7534, 0.1982, 0.5513, 0.2044, 0.54, 0.2165, 0.542, 0.2819, 0.7557, 0.2722, 0.7545, 0.2698, 0.5444, 0.2794, 0.5424, 0.2174, 0.5524, 0.2068, 0.7524, 0.2007, 0.7625, 0.2123, 0.7639, 0.2587, 0.0937, 0.2574, 0.1812, 0.2481, 0.1812, 0.2481, 0.0937, 0.2574, 0.6437, 0.2788, 0.6437, 0.2788, 0.542, 0.2819, 1.912, 0.2607, 1.912, 0.2277, 0.0268, 0.2277, 0.7524, 0.2007, 0.7625, 0.2123, 0.7625, 0.2123, 0.7524, 0.2007, 0.9802, 0.2055, 0.9802, 0.2055, 0.9751, 0.2084, 0.9751, 0.2084, 0.8447, 0.207, 0.8447, 0.207, 0.8447, 0.2121, 0.8447, 0.2121, 0.9751, 0.2084, 0.9751, 0.2084, 0.9751, 0.2142, 0.9751, 0.2142, 0.9133, 0.2978, 0.9133, 0.2978, 0.9092, 0.3002, 0.9092, 0.3002, 0.8536, 0.207, 0.8536, 0.207, 0.8536, 0.2121, 0.8536, 0.2121, 0.9174, 0.3002, 0.9174, 0.3002, 0.9174, 0.3049, 0.9174, 0.3049, 0.8536, 0.2121, 0.8536, 0.2121, 0.8492, 0.2147, 0.8492, 0.2147, 0.8447, 0.2121, 0.8492, 0.2147, 0.8492, 0.2147, 0.8447, 0.2121, 0.5307, 0.2579, 0.5307, 0.2579, 0.5392, 0.2579, 0.5392, 0.2579, 0.8492, 0.2044, 0.8492, 0.2044, 0.8447, 0.207, 0.8447, 0.207, 0.1005, 0.2671, 0.1005, 0.2671, 0.1124, 0.2538, 0.1124, 0.2538, 0.0499, 0.2234, 0.0499, 0.2234, 0.0502, 0.2262, 0.0502, 0.2262, 0.0473, 0.2223, 0.0473, 0.2223, 0.045, 0.2239, 0.045, 0.2239, 0.1719, 0.2131, 0.174, 0.214, 0.174, 0.214, 0.1719, 0.2131, 0.7713, 0.2001, 0.7733, 0.2001, 0.7733, 0.2001, 0.7713, 0.2001, 0.9924, 0.2547, 0.9924, 0.2547, 0.7624, 0.2634, 0.7624, 0.2634, 0.1757, 0.2103, 0.1735, 0.2094, 0.1735, 0.2094, 0.1757, 0.2103, 0.1757, 0.2103, 0.1757, 0.2103, 0.1759, 0.2126, 0.1759, 0.2126, 0.7733, 0.1966, 0.7743, 0.1983, 0.7743, 0.1983, 0.7733, 0.1966, 0.7702, 0.1984, 0.7702, 0.1984, 0.7712, 0.1966, 0.7712, 0.1966, 0.7976, 0.2154, 0.8031, 0.2153, 0.8031, 0.2153, 0.7976, 0.2154, 0.9524, 0.1933, 0.9524, 0.1933, 0.9508, 0.1947, 0.9508, 0.1947, 0.7746, 0.2216, 0.7746, 0.2216, 0.7732, 0.2216, 0.7732, 0.2216, 0.2877, 0.1961, 0.2877, 0.3267, 0.1641, 0.3267, 0.1641, 0.1961, 0.3376, 0.2701, 0.3373, 0.2456, 0.3373, 0.2456, 0.3376, 0.2701, 0.098, 0.1891, 0.099, 0.1908, 0.099, 0.1908, 0.098, 0.1891, 0.3365, 0.269, 0.3376, 0.2701, 0.3373, 0.2456, 0.3137, 0.2459, 0.3148, 0.2469, 0.3363, 0.2467, 0.5827, 0.8237, 0.5827, 0.7479, 0.7081, 0.7479, 0.7081, 0.8237, 0.045, 0.2239, 0.045, 0.2239, 0.0453, 0.2267, 0.0453, 0.2267, 0.574, 0.178, 0.574, 0.178, 0.1138, 0.1829, 0.1138, 0.1829, 1.01, 0.2766, 0.7703, 0.2636, 0.7709, 0.2534, 1.011, 0.2664, 1.004, 0.2346, 1.004, 0.2333, 1.005, 0.2321, 1.006, 0.2321, 1.007, 0.2334, 1.025, 0.2409, 1.014, 0.2292, 0.8795, 0.2261, 0.8781, 0.2265, 0.8769, 0.2256, 0.8772, 0.2241, 0.8786, 0.2236, 0.7746, 0.2216, 0.7732, 0.2216, 0.7725, 0.2203, 0.7733, 0.2191, 0.7618, 0.2255, 0.7598, 0.2655, 0.7689, 0.2762, 1.009, 0.2891, 0.2779, 0.256, 0.2798, 0.1907, 0.564, 0.1986, 0.5622, 0.2639, 1.025, 0.2409, 1.007, 0.2334, 1.006, 0.2347, 1.004, 0.2346, 1.011, 0.2664, 1.01, 0.2766, 1.009, 0.2891, 1.023, 0.277, 0.2012, 0.2481, 0.2012, 0.2481, 0.2112, 0.248, 0.2112, 0.248, 0.19, 0.2482, 0.19, 0.2482, 0.1996, 0.2481, 0.1996, 0.2481, 0.0283, 0.2211, 0.0283, 0.2211, 0.028, 0.2033, 0.028, 0.2033, 0.2122, 0.2469, 0.1889, 0.2472, 0.19, 0.2482, 0.2112, 0.248, 0.2114, 0.2703, 0.1902, 0.2705, 0.2125, 0.2714, 0.9174, 0.3049, 0.9174, 0.3049, 0.9133, 0.3073, 0.9133, 0.3073, 0.1387, 0.2203, 0.4914, 0.2068, 0.494, 0.2724, 0.1412, 0.286, 0.0406, 0.2201, 0.177, 0.2043, 0.1855, 0.2126, 0.1892, 0.2451, 0.1827, 0.2542, 0.0387, 0.273, 0.0336, 0.2289, 0.9243, 0.2201, 0.9237, 0.1982, 0.878, 0.1995, 0.8786, 0.2214, 0.7534, 0.1982, 0.5513, 0.2044, 0.5513, 0.2044, 0.7534, 0.1982, 0.54, 0.2165, 0.54, 0.2165, 0.542, 0.2819, 0.542, 0.2819, 0.5972, 0.2007, 0.5979, 0.2677, 0.5979, 0.2677, 0.5972, 0.2007, 0.1124, 0.2538, 0.1124, 0.2538, 0.1115, 0.1995, 0.1115, 0.1995, 0.8786, 0.2236, 0.8798, 0.2246, 0.8795, 0.2261, 1.014, 0.2292, 0.7721, 0.2162, 0.7618, 0.2255, 0.7733, 0.2191, 0.7747, 0.2192, 0.7753, 0.2204, 0.7746, 0.2216, 0.1136, 0.2955, 0.5799, 0.2906, 0.5786, 0.2874, 0.1149, 0.2923, 0.0978, 0.2755, 0.0941, 0.1997, 0.0946, 0.2768, 0.7649, 0.2114, 0.7649, 0.2114, 0.7664, 0.2595, 0.7664, 0.2595, 0.7602, 0.1921, 1.1, 0.185, 1.1, 0.185, 0.7602, 0.1921, 0.7557, 0.2722, 0.7557, 0.2722, 0.6437, 0.2788, 0.6437, 0.2788, 0.5215, 0.267, 0.5212, 0.2448, 0.539, 0.2446, 0.5393, 0.2668, 0.5401, 0.2435, 0.5201, 0.2437, 0.5204, 0.2681, 0.5404, 0.2679, 0.1716, 0.2108, 0.1716, 0.2108, 0.1719, 0.2131, 0.1719, 0.2131, 0.8373, 0.2991, 0.837, 0.2003, 0.9909, 0.2, 0.9911, 0.2988, 0.9739, 0.3116, 0.852, 0.3136, 0.574, 0.178, 0.1138, 0.1829, 0.0973, 0.2009, 0.0978, 0.2755, 0.1149, 0.2923, 0.5786, 0.2874, 0.5979, 0.2677, 0.5972, 0.2007, 0.7545, 0.2698, 0.5444, 0.2794, 0.5444, 0.2794, 0.7545, 0.2698])
me_poly_os_0_004.materials.append(mat_default_006)
me_poly_os_0_004.use_remesh_fix_poles = True
me_poly_os_0_004.use_remesh_preserve_attributes = False
me_poly_os_0_004.use_mirror_vertex_groups = False
me_poly_os_0_004.update()

# ---- objects
ob_rental_obj = bpy.data.objects.new('Rental.obj', None)
ob_default_lod = bpy.data.objects.new('Default LOD', None)
ob_poly_os_0_hard__blend_yes = bpy.data.objects.new('POLY_OS=0 HARD= BLEND=yes', me_poly_os_0_004)

# ---- transforms, parenting, visibility, modifiers, constraints
ob_rental_obj.location = (0.0, 0.0, 0.0)
ob_rental_obj.rotation_euler = (1.571, -0.0, 0.0)
ob_rental_obj.empty_display_size = 0.01
ob_rental_obj.lineart.crease_threshold = 0.0
ob_default_lod.parent = ob_rental_obj
ob_default_lod.location = (0.0, 0.0, 0.0)
ob_default_lod.empty_display_size = 0.01
ob_default_lod.lineart.crease_threshold = 0.0
ob_poly_os_0_hard__blend_yes.parent = ob_default_lod
ob_poly_os_0_hard__blend_yes.location = (0.0, 1.475, 0.0)
ob_poly_os_0_hard__blend_yes.rotation_euler = (-2.593e-08, -0.5302, 9.551e-08)
ob_poly_os_0_hard__blend_yes.show_transparent = True
ob_poly_os_0_hard__blend_yes.lineart.crease_threshold = 0.0
_m = ob_poly_os_0_hard__blend_yes.modifiers.new('Auto Smooth', 'NODES')
_m.node_group = ng_auto_smooth
_gi = [s.identifier for s in ng_auto_smooth.interface.items_tree if s.item_type == 'SOCKET' and s.in_out == 'INPUT']
_m[_gi[1]] = 0.7854  # Angle

# ---- collection membership
col_collection.objects.link(ob_rental_obj)
col_collection.objects.link(ob_default_lod)
col_collection.objects.link(ob_poly_os_0_hard__blend_yes)

# ---- scene / render settings (as saved in the file)
scene.frame_start = 1; scene.frame_end = 250; scene.frame_set(1)
scene.render.engine = 'BLENDER_EEVEE_NEXT'
scene.cycles.use_denoising = False
scene.cycles.samples = 128
scene.cycles.sampling_pattern = 'TABULATED_SOBOL'
scene.cycles.use_adaptive_sampling = False
scene.cycles.use_light_tree = False
scene.view_settings.view_transform = 'Filmic'
bpy.context.view_layer.update()

# ---- added for rendering (the .blend has no active camera and no usable light): camera, sun
cam_auto = bpy.data.cameras.new('AutoCamera')
cam_auto.lens = 50.0
cam_auto.sensor_width = 36.0
cam_auto.clip_end = 2504.5
ob_auto_camera = bpy.data.objects.new('AutoCamera', cam_auto)
scene.collection.objects.link(ob_auto_camera)
ob_auto_camera.location = (131.907, -167.442, 115.641)
ob_auto_camera.rotation_euler = (1.09748, -7.21219e-08, 0.694738)
scene.camera = ob_auto_camera
light_auto_sun = bpy.data.lights.new('AutoSun', 'SUN')
light_auto_sun.energy = 3.0
light_auto_sun.angle = 0.0523599
ob_auto_sun = bpy.data.objects.new('AutoSun', light_auto_sun)
scene.collection.objects.link(ob_auto_sun)
ob_auto_sun.rotation_euler = (0.872665, 0.174533, 0.523599)
bpy.context.view_layer.update()
